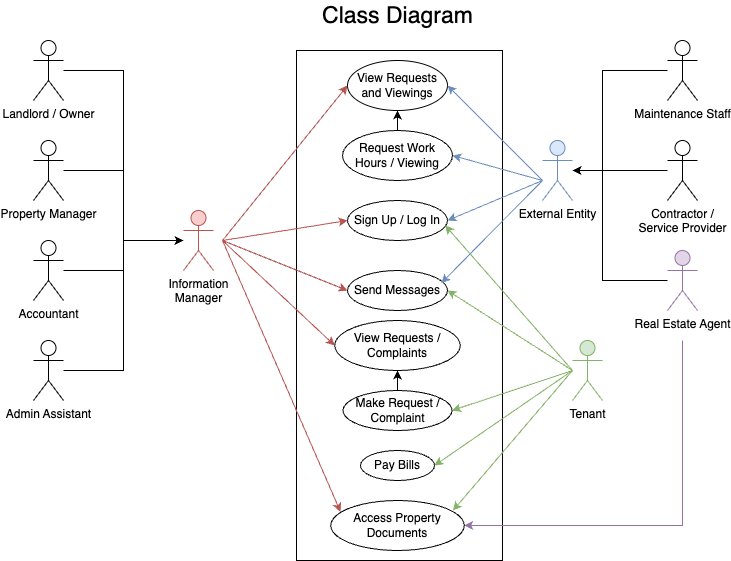

The diagram above was exported from draw.io. Its source (the exported page's mxGraphModel, read from the mxfile embedded in the PNG):
<mxGraphModel dx="856" dy="650" grid="1" gridSize="10" guides="1" tooltips="1" connect="1" arrows="1" fold="1" page="1" pageScale="1" pageWidth="827" pageHeight="1169" math="0" shadow="0">
  <root>
    <mxCell id="0" />
    <mxCell id="1" parent="0" />
    <mxCell id="goMDMj7xH7555VtS0r5T-73" value="" style="rounded=0;whiteSpace=wrap;html=1;" vertex="1" parent="1">
      <mxGeometry x="301" y="60" width="206" height="510" as="geometry" />
    </mxCell>
    <mxCell id="goMDMj7xH7555VtS0r5T-3" value="View Requests and Viewings" style="ellipse;whiteSpace=wrap;html=1;" vertex="1" parent="1">
      <mxGeometry x="352" y="70" width="100" height="50" as="geometry" />
    </mxCell>
    <mxCell id="goMDMj7xH7555VtS0r5T-75" style="edgeStyle=orthogonalEdgeStyle;rounded=0;orthogonalLoop=1;jettySize=auto;html=1;" edge="1" parent="1" source="goMDMj7xH7555VtS0r5T-4" target="goMDMj7xH7555VtS0r5T-3">
      <mxGeometry relative="1" as="geometry" />
    </mxCell>
    <mxCell id="goMDMj7xH7555VtS0r5T-4" value="Request Work Hours / Viewing" style="ellipse;whiteSpace=wrap;html=1;" vertex="1" parent="1">
      <mxGeometry x="347" y="140" width="110" height="50" as="geometry" />
    </mxCell>
    <mxCell id="goMDMj7xH7555VtS0r5T-7" value="Sign Up / Log In" style="ellipse;whiteSpace=wrap;html=1;" vertex="1" parent="1">
      <mxGeometry x="352" y="210" width="100" height="40" as="geometry" />
    </mxCell>
    <mxCell id="goMDMj7xH7555VtS0r5T-8" value="Send Messages" style="ellipse;whiteSpace=wrap;html=1;" vertex="1" parent="1">
      <mxGeometry x="352" y="280" width="100" height="40" as="geometry" />
    </mxCell>
    <mxCell id="goMDMj7xH7555VtS0r5T-76" style="edgeStyle=orthogonalEdgeStyle;rounded=0;orthogonalLoop=1;jettySize=auto;html=1;" edge="1" parent="1" source="goMDMj7xH7555VtS0r5T-9" target="goMDMj7xH7555VtS0r5T-67">
      <mxGeometry relative="1" as="geometry" />
    </mxCell>
    <mxCell id="goMDMj7xH7555VtS0r5T-9" value="Make Request / Complaint" style="ellipse;whiteSpace=wrap;html=1;" vertex="1" parent="1">
      <mxGeometry x="347.5" y="400" width="109" height="40" as="geometry" />
    </mxCell>
    <mxCell id="goMDMj7xH7555VtS0r5T-10" value="Pay Bills" style="ellipse;whiteSpace=wrap;html=1;" vertex="1" parent="1">
      <mxGeometry x="365" y="460" width="74" height="30" as="geometry" />
    </mxCell>
    <mxCell id="goMDMj7xH7555VtS0r5T-30" style="edgeStyle=orthogonalEdgeStyle;rounded=0;orthogonalLoop=1;jettySize=auto;html=1;" edge="1" parent="1" source="goMDMj7xH7555VtS0r5T-12" target="goMDMj7xH7555VtS0r5T-21">
      <mxGeometry relative="1" as="geometry">
        <Array as="points">
          <mxPoint x="128" y="80" />
          <mxPoint x="128" y="250" />
        </Array>
      </mxGeometry>
    </mxCell>
    <mxCell id="goMDMj7xH7555VtS0r5T-12" value="Landlord / Owner" style="shape=umlActor;verticalLabelPosition=bottom;verticalAlign=top;html=1;outlineConnect=0;" vertex="1" parent="1">
      <mxGeometry x="38" y="50" width="30" height="60" as="geometry" />
    </mxCell>
    <mxCell id="goMDMj7xH7555VtS0r5T-29" style="edgeStyle=orthogonalEdgeStyle;rounded=0;orthogonalLoop=1;jettySize=auto;html=1;" edge="1" parent="1" source="goMDMj7xH7555VtS0r5T-13" target="goMDMj7xH7555VtS0r5T-21">
      <mxGeometry relative="1" as="geometry">
        <Array as="points">
          <mxPoint x="128" y="180" />
          <mxPoint x="128" y="250" />
        </Array>
      </mxGeometry>
    </mxCell>
    <mxCell id="goMDMj7xH7555VtS0r5T-13" value="Property Manager&lt;div&gt;&lt;br&gt;&lt;/div&gt;" style="shape=umlActor;verticalLabelPosition=bottom;verticalAlign=top;html=1;outlineConnect=0;" vertex="1" parent="1">
      <mxGeometry x="38" y="150" width="30" height="60" as="geometry" />
    </mxCell>
    <mxCell id="goMDMj7xH7555VtS0r5T-39" style="edgeStyle=orthogonalEdgeStyle;rounded=0;orthogonalLoop=1;jettySize=auto;html=1;" edge="1" parent="1" source="goMDMj7xH7555VtS0r5T-14" target="goMDMj7xH7555VtS0r5T-32">
      <mxGeometry relative="1" as="geometry">
        <Array as="points">
          <mxPoint x="607" y="290" />
          <mxPoint x="607" y="180" />
        </Array>
      </mxGeometry>
    </mxCell>
    <mxCell id="goMDMj7xH7555VtS0r5T-77" style="edgeStyle=orthogonalEdgeStyle;rounded=0;orthogonalLoop=1;jettySize=auto;html=1;entryX=1;entryY=0.5;entryDx=0;entryDy=0;fillColor=#e1d5e7;strokeColor=#9673a6;" edge="1" parent="1" target="goMDMj7xH7555VtS0r5T-61">
      <mxGeometry relative="1" as="geometry">
        <mxPoint x="687" y="350" as="sourcePoint" />
        <Array as="points">
          <mxPoint x="687" y="535" />
        </Array>
      </mxGeometry>
    </mxCell>
    <mxCell id="goMDMj7xH7555VtS0r5T-14" value="Real Estate Agent" style="shape=umlActor;verticalLabelPosition=bottom;verticalAlign=top;html=1;outlineConnect=0;fillColor=#e1d5e7;strokeColor=#9673a6;" vertex="1" parent="1">
      <mxGeometry x="672" y="260" width="30" height="60" as="geometry" />
    </mxCell>
    <mxCell id="goMDMj7xH7555VtS0r5T-15" value="Tenant" style="shape=umlActor;verticalLabelPosition=bottom;verticalAlign=top;html=1;outlineConnect=0;fillColor=#d5e8d4;strokeColor=#82b366;" vertex="1" parent="1">
      <mxGeometry x="577" y="350" width="30" height="60" as="geometry" />
    </mxCell>
    <mxCell id="goMDMj7xH7555VtS0r5T-27" style="edgeStyle=orthogonalEdgeStyle;rounded=0;orthogonalLoop=1;jettySize=auto;html=1;" edge="1" parent="1" source="goMDMj7xH7555VtS0r5T-16" target="goMDMj7xH7555VtS0r5T-21">
      <mxGeometry relative="1" as="geometry" />
    </mxCell>
    <mxCell id="goMDMj7xH7555VtS0r5T-16" value="Accountant&lt;div&gt;&lt;br&gt;&lt;/div&gt;" style="shape=umlActor;verticalLabelPosition=bottom;verticalAlign=top;html=1;outlineConnect=0;" vertex="1" parent="1">
      <mxGeometry x="38" y="250" width="30" height="60" as="geometry" />
    </mxCell>
    <mxCell id="goMDMj7xH7555VtS0r5T-28" style="edgeStyle=orthogonalEdgeStyle;rounded=0;orthogonalLoop=1;jettySize=auto;html=1;" edge="1" parent="1" source="goMDMj7xH7555VtS0r5T-17" target="goMDMj7xH7555VtS0r5T-21">
      <mxGeometry relative="1" as="geometry">
        <Array as="points">
          <mxPoint x="128" y="380" />
          <mxPoint x="128" y="250" />
        </Array>
      </mxGeometry>
    </mxCell>
    <mxCell id="goMDMj7xH7555VtS0r5T-17" value="&lt;div&gt;Admin Assistant&lt;/div&gt;" style="shape=umlActor;verticalLabelPosition=bottom;verticalAlign=top;html=1;outlineConnect=0;" vertex="1" parent="1">
      <mxGeometry x="38" y="350" width="30" height="60" as="geometry" />
    </mxCell>
    <mxCell id="goMDMj7xH7555VtS0r5T-38" style="edgeStyle=orthogonalEdgeStyle;rounded=0;orthogonalLoop=1;jettySize=auto;html=1;" edge="1" parent="1" source="goMDMj7xH7555VtS0r5T-18" target="goMDMj7xH7555VtS0r5T-32">
      <mxGeometry relative="1" as="geometry">
        <Array as="points">
          <mxPoint x="607" y="80" />
          <mxPoint x="607" y="180" />
        </Array>
      </mxGeometry>
    </mxCell>
    <mxCell id="goMDMj7xH7555VtS0r5T-18" value="&lt;div&gt;Maintenance Staff&lt;/div&gt;" style="shape=umlActor;verticalLabelPosition=bottom;verticalAlign=top;html=1;outlineConnect=0;" vertex="1" parent="1">
      <mxGeometry x="672" y="50" width="30" height="60" as="geometry" />
    </mxCell>
    <mxCell id="goMDMj7xH7555VtS0r5T-37" style="edgeStyle=orthogonalEdgeStyle;rounded=0;orthogonalLoop=1;jettySize=auto;html=1;" edge="1" parent="1" source="goMDMj7xH7555VtS0r5T-19" target="goMDMj7xH7555VtS0r5T-32">
      <mxGeometry relative="1" as="geometry" />
    </mxCell>
    <mxCell id="goMDMj7xH7555VtS0r5T-19" value="&lt;div&gt;Contractor / &lt;br&gt;Service Provider&lt;/div&gt;" style="shape=umlActor;verticalLabelPosition=bottom;verticalAlign=top;html=1;outlineConnect=0;" vertex="1" parent="1">
      <mxGeometry x="672" y="150" width="30" height="60" as="geometry" />
    </mxCell>
    <mxCell id="goMDMj7xH7555VtS0r5T-21" value="&lt;div&gt;Information&lt;br&gt;Manager&lt;/div&gt;" style="shape=umlActor;verticalLabelPosition=bottom;verticalAlign=top;html=1;outlineConnect=0;fillColor=#f8cecc;strokeColor=#b85450;" vertex="1" parent="1">
      <mxGeometry x="188" y="220" width="30" height="60" as="geometry" />
    </mxCell>
    <mxCell id="goMDMj7xH7555VtS0r5T-32" value="External Entity" style="shape=umlActor;verticalLabelPosition=bottom;verticalAlign=top;html=1;outlineConnect=0;fillColor=#dae8fc;strokeColor=#6c8ebf;" vertex="1" parent="1">
      <mxGeometry x="547" y="150" width="30" height="60" as="geometry" />
    </mxCell>
    <mxCell id="goMDMj7xH7555VtS0r5T-49" value="" style="endArrow=classic;html=1;rounded=0;entryX=1;entryY=0.5;entryDx=0;entryDy=0;fillColor=#dae8fc;strokeColor=#6c8ebf;" edge="1" parent="1" target="goMDMj7xH7555VtS0r5T-4">
      <mxGeometry width="50" height="50" relative="1" as="geometry">
        <mxPoint x="547" y="190" as="sourcePoint" />
        <mxPoint x="397" y="220" as="targetPoint" />
      </mxGeometry>
    </mxCell>
    <mxCell id="goMDMj7xH7555VtS0r5T-50" value="" style="endArrow=classic;html=1;rounded=0;entryX=1;entryY=0.5;entryDx=0;entryDy=0;fillColor=#dae8fc;strokeColor=#6c8ebf;" edge="1" parent="1" target="goMDMj7xH7555VtS0r5T-7">
      <mxGeometry width="50" height="50" relative="1" as="geometry">
        <mxPoint x="547" y="190" as="sourcePoint" />
        <mxPoint x="467" y="125" as="targetPoint" />
      </mxGeometry>
    </mxCell>
    <mxCell id="goMDMj7xH7555VtS0r5T-51" value="" style="endArrow=classic;html=1;rounded=0;entryX=0.976;entryY=0.621;entryDx=0;entryDy=0;entryPerimeter=0;fillColor=#d5e8d4;strokeColor=#82b366;" edge="1" parent="1" target="goMDMj7xH7555VtS0r5T-7">
      <mxGeometry width="50" height="50" relative="1" as="geometry">
        <mxPoint x="577" y="380" as="sourcePoint" />
        <mxPoint x="441" y="410" as="targetPoint" />
      </mxGeometry>
    </mxCell>
    <mxCell id="goMDMj7xH7555VtS0r5T-52" value="" style="endArrow=classic;html=1;rounded=0;entryX=1;entryY=0.5;entryDx=0;entryDy=0;fillColor=#d5e8d4;strokeColor=#82b366;" edge="1" parent="1" target="goMDMj7xH7555VtS0r5T-9">
      <mxGeometry width="50" height="50" relative="1" as="geometry">
        <mxPoint x="577" y="380" as="sourcePoint" />
        <mxPoint x="429" y="255" as="targetPoint" />
      </mxGeometry>
    </mxCell>
    <mxCell id="goMDMj7xH7555VtS0r5T-53" value="" style="endArrow=classic;html=1;rounded=0;entryX=1;entryY=0.5;entryDx=0;entryDy=0;fillColor=#d5e8d4;strokeColor=#82b366;" edge="1" parent="1" target="goMDMj7xH7555VtS0r5T-10">
      <mxGeometry width="50" height="50" relative="1" as="geometry">
        <mxPoint x="577" y="380" as="sourcePoint" />
        <mxPoint x="439" y="265" as="targetPoint" />
      </mxGeometry>
    </mxCell>
    <mxCell id="goMDMj7xH7555VtS0r5T-55" value="" style="endArrow=classic;html=1;rounded=0;entryX=1;entryY=0.5;entryDx=0;entryDy=0;fillColor=#d5e8d4;strokeColor=#82b366;" edge="1" parent="1" target="goMDMj7xH7555VtS0r5T-8">
      <mxGeometry width="50" height="50" relative="1" as="geometry">
        <mxPoint x="577" y="380" as="sourcePoint" />
        <mxPoint x="467" y="430" as="targetPoint" />
      </mxGeometry>
    </mxCell>
    <mxCell id="goMDMj7xH7555VtS0r5T-56" value="" style="endArrow=classic;html=1;rounded=0;entryX=0.939;entryY=0.312;entryDx=0;entryDy=0;entryPerimeter=0;fillColor=#dae8fc;strokeColor=#6c8ebf;" edge="1" parent="1" target="goMDMj7xH7555VtS0r5T-8">
      <mxGeometry width="50" height="50" relative="1" as="geometry">
        <mxPoint x="547" y="190" as="sourcePoint" />
        <mxPoint x="431" y="250" as="targetPoint" />
      </mxGeometry>
    </mxCell>
    <mxCell id="goMDMj7xH7555VtS0r5T-59" value="" style="endArrow=classic;html=1;rounded=0;entryX=0;entryY=0.5;entryDx=0;entryDy=0;fillColor=#f8cecc;strokeColor=#b85450;" edge="1" parent="1" target="goMDMj7xH7555VtS0r5T-8">
      <mxGeometry width="50" height="50" relative="1" as="geometry">
        <mxPoint x="227" y="250" as="sourcePoint" />
        <mxPoint x="367" y="230" as="targetPoint" />
      </mxGeometry>
    </mxCell>
    <mxCell id="goMDMj7xH7555VtS0r5T-61" value="Access Property Documents" style="ellipse;whiteSpace=wrap;html=1;" vertex="1" parent="1">
      <mxGeometry x="335.25" y="510" width="133.5" height="50" as="geometry" />
    </mxCell>
    <mxCell id="goMDMj7xH7555VtS0r5T-62" value="" style="endArrow=classic;html=1;rounded=0;entryX=0.073;entryY=0.226;entryDx=0;entryDy=0;fillColor=#f8cecc;strokeColor=#b85450;entryPerimeter=0;" edge="1" parent="1" target="goMDMj7xH7555VtS0r5T-61">
      <mxGeometry width="50" height="50" relative="1" as="geometry">
        <mxPoint x="227" y="250" as="sourcePoint" />
        <mxPoint x="362" y="310" as="targetPoint" />
        <Array as="points" />
      </mxGeometry>
    </mxCell>
    <mxCell id="goMDMj7xH7555VtS0r5T-63" value="" style="endArrow=classic;html=1;rounded=0;entryX=0.916;entryY=0.2;entryDx=0;entryDy=0;fillColor=#d5e8d4;strokeColor=#82b366;entryPerimeter=0;" edge="1" parent="1" target="goMDMj7xH7555VtS0r5T-61">
      <mxGeometry width="50" height="50" relative="1" as="geometry">
        <mxPoint x="577" y="380" as="sourcePoint" />
        <mxPoint x="449" y="425" as="targetPoint" />
      </mxGeometry>
    </mxCell>
    <mxCell id="goMDMj7xH7555VtS0r5T-64" value="" style="endArrow=classic;html=1;rounded=0;entryX=0;entryY=0.5;entryDx=0;entryDy=0;fillColor=#f8cecc;strokeColor=#b85450;" edge="1" parent="1" target="goMDMj7xH7555VtS0r5T-7">
      <mxGeometry width="50" height="50" relative="1" as="geometry">
        <mxPoint x="227" y="250" as="sourcePoint" />
        <mxPoint x="362" y="310" as="targetPoint" />
      </mxGeometry>
    </mxCell>
    <mxCell id="goMDMj7xH7555VtS0r5T-65" value="" style="endArrow=classic;html=1;rounded=0;entryX=1;entryY=0.5;entryDx=0;entryDy=0;fillColor=#dae8fc;strokeColor=#6c8ebf;" edge="1" parent="1" target="goMDMj7xH7555VtS0r5T-3">
      <mxGeometry width="50" height="50" relative="1" as="geometry">
        <mxPoint x="547" y="190" as="sourcePoint" />
        <mxPoint x="467" y="175" as="targetPoint" />
      </mxGeometry>
    </mxCell>
    <mxCell id="goMDMj7xH7555VtS0r5T-66" value="" style="endArrow=classic;html=1;rounded=0;fillColor=#f8cecc;strokeColor=#b85450;entryX=0;entryY=0.5;entryDx=0;entryDy=0;" edge="1" parent="1" target="goMDMj7xH7555VtS0r5T-3">
      <mxGeometry width="50" height="50" relative="1" as="geometry">
        <mxPoint x="227" y="250" as="sourcePoint" />
        <mxPoint x="347" y="110" as="targetPoint" />
      </mxGeometry>
    </mxCell>
    <mxCell id="goMDMj7xH7555VtS0r5T-67" value="View Requests / Complaints" style="ellipse;whiteSpace=wrap;html=1;" vertex="1" parent="1">
      <mxGeometry x="339.25" y="330" width="125.5" height="50" as="geometry" />
    </mxCell>
    <mxCell id="goMDMj7xH7555VtS0r5T-68" value="" style="endArrow=classic;html=1;rounded=0;entryX=0;entryY=0.5;entryDx=0;entryDy=0;fillColor=#f8cecc;strokeColor=#b85450;" edge="1" parent="1" target="goMDMj7xH7555VtS0r5T-67">
      <mxGeometry width="50" height="50" relative="1" as="geometry">
        <mxPoint x="227" y="250" as="sourcePoint" />
        <mxPoint x="361" y="310" as="targetPoint" />
      </mxGeometry>
    </mxCell>
    <mxCell id="goMDMj7xH7555VtS0r5T-71" value="Class Diagram" style="text;html=1;align=center;verticalAlign=middle;whiteSpace=wrap;rounded=0;fontSize=23;" vertex="1" parent="1">
      <mxGeometry x="319.75" y="10" width="164.5" height="30" as="geometry" />
    </mxCell>
  </root>
</mxGraphModel>